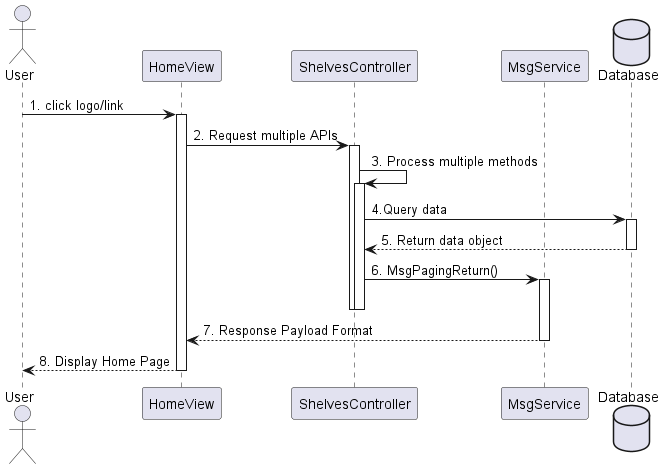

The diagram above was rendered by PlantUML. Its source (embedded in the PNG):
@startuml

actor       User       as user
participant HomeView as view
participant ShelvesController as shelves
participant MsgService as msgService
database    Database    as db

user -> view ++: 1. click logo/link
view -> shelves ++ : 2. Request multiple APIs
shelves -> shelves ++ : 3. Process multiple methods
shelves -> db ++ : 4.Query data
db --> shelves -- : 5. Return data object
shelves -> msgService ++-- : 6. MsgPagingReturn()
deactivate shelves
msgService --> view -- : 7. Response Payload Format
view --> user -- : 8. Display Home Page

@enduml